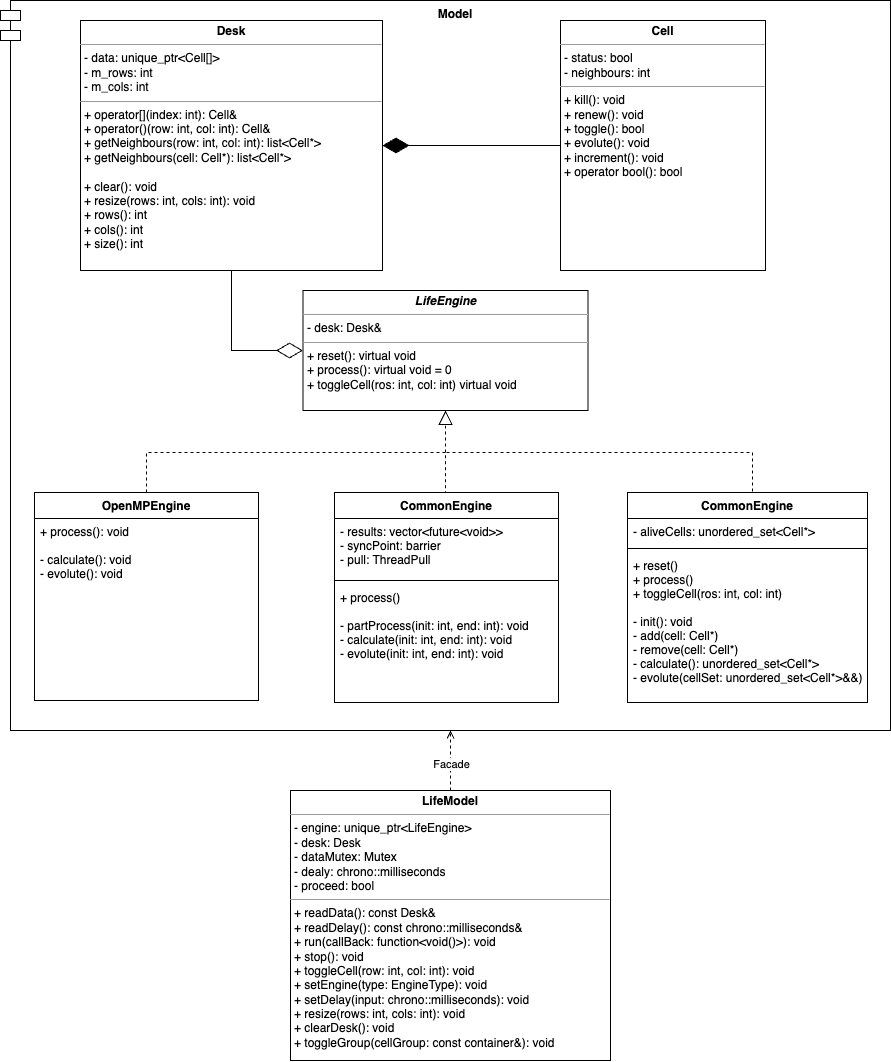

The diagram above was exported from draw.io. Its source (the exported page's mxGraphModel, read from the mxfile embedded in the PNG):
<mxGraphModel dx="1140" dy="858" grid="1" gridSize="10" guides="1" tooltips="1" connect="1" arrows="1" fold="1" page="1" pageScale="1" pageWidth="1654" pageHeight="1169" math="0" shadow="0">
  <root>
    <mxCell id="WIyWlLk6GJQsqaUBKTNV-0" />
    <mxCell id="WIyWlLk6GJQsqaUBKTNV-1" parent="WIyWlLk6GJQsqaUBKTNV-0" />
    <mxCell id="I6DpZJBFtOexpk-9Yowx-32" value="Model" style="shape=module;align=left;spacingLeft=20;align=center;verticalAlign=top;fontStyle=1" parent="WIyWlLk6GJQsqaUBKTNV-1" vertex="1">
      <mxGeometry x="390" y="40" width="890" height="730" as="geometry" />
    </mxCell>
    <mxCell id="I6DpZJBFtOexpk-9Yowx-4" value="&lt;p style=&quot;margin: 0px ; margin-top: 4px ; text-align: center&quot;&gt;&lt;b&gt;Desk&lt;/b&gt;&lt;/p&gt;&lt;hr size=&quot;1&quot;&gt;&lt;p style=&quot;margin: 0px ; margin-left: 4px&quot;&gt;- data: unique_ptr&amp;lt;Cell[]&amp;gt;&lt;/p&gt;&lt;p style=&quot;margin: 0px ; margin-left: 4px&quot;&gt;- m_rows: int&lt;/p&gt;&lt;p style=&quot;margin: 0px ; margin-left: 4px&quot;&gt;- m_cols: int&lt;/p&gt;&lt;hr size=&quot;1&quot;&gt;&lt;p style=&quot;margin: 0px ; margin-left: 4px&quot;&gt;+ operator[](index: int): Cell&amp;amp;&lt;/p&gt;&lt;p style=&quot;margin: 0px ; margin-left: 4px&quot;&gt;+ operator()(row: int, col: int): Cell&amp;amp;&lt;/p&gt;&lt;p style=&quot;margin: 0px ; margin-left: 4px&quot;&gt;+ getNeighbours(row: int, col: int): list&amp;lt;Cell*&amp;gt;&lt;/p&gt;&lt;p style=&quot;margin: 0px ; margin-left: 4px&quot;&gt;+ getNeighbours(cell: Cell*): list&amp;lt;Cell*&amp;gt;&lt;br&gt;&lt;/p&gt;&lt;p style=&quot;margin: 0px ; margin-left: 4px&quot;&gt;&lt;br&gt;&lt;/p&gt;&lt;p style=&quot;margin: 0px ; margin-left: 4px&quot;&gt;+ clear(): void&lt;/p&gt;&lt;p style=&quot;margin: 0px ; margin-left: 4px&quot;&gt;+ resize(rows: int, cols: int): void&lt;/p&gt;&lt;p style=&quot;margin: 0px ; margin-left: 4px&quot;&gt;+ rows(): int&lt;/p&gt;&lt;p style=&quot;margin: 0px ; margin-left: 4px&quot;&gt;+ cols(): int&lt;/p&gt;&lt;p style=&quot;margin: 0px ; margin-left: 4px&quot;&gt;+ size(): int&lt;/p&gt;&lt;p style=&quot;margin: 0px ; margin-left: 4px&quot;&gt;&lt;br&gt;&lt;/p&gt;" style="verticalAlign=top;align=left;overflow=fill;fontSize=12;fontFamily=Helvetica;html=1;" parent="WIyWlLk6GJQsqaUBKTNV-1" vertex="1">
      <mxGeometry x="470" y="60" width="302" height="250" as="geometry" />
    </mxCell>
    <mxCell id="I6DpZJBFtOexpk-9Yowx-5" value="&lt;p style=&quot;margin: 0px ; margin-top: 4px ; text-align: center&quot;&gt;&lt;b&gt;Cell&lt;/b&gt;&lt;/p&gt;&lt;hr size=&quot;1&quot;&gt;&lt;p style=&quot;margin: 0px ; margin-left: 4px&quot;&gt;- status: bool&lt;/p&gt;&lt;p style=&quot;margin: 0px ; margin-left: 4px&quot;&gt;- neighbours: int&lt;/p&gt;&lt;hr size=&quot;1&quot;&gt;&lt;p style=&quot;margin: 0px ; margin-left: 4px&quot;&gt;+ kill(): void&lt;/p&gt;&lt;p style=&quot;margin: 0px ; margin-left: 4px&quot;&gt;+ renew(): void&lt;/p&gt;&lt;p style=&quot;margin: 0px ; margin-left: 4px&quot;&gt;+ toggle(): bool&lt;/p&gt;&lt;p style=&quot;margin: 0px ; margin-left: 4px&quot;&gt;+ evolute(): void&lt;/p&gt;&lt;p style=&quot;margin: 0px ; margin-left: 4px&quot;&gt;+ increment(): void&lt;/p&gt;&lt;p style=&quot;margin: 0px ; margin-left: 4px&quot;&gt;+ operator bool(): bool&lt;/p&gt;&lt;p style=&quot;margin: 0px ; margin-left: 4px&quot;&gt;&lt;br&gt;&lt;/p&gt;" style="verticalAlign=top;align=left;overflow=fill;fontSize=12;fontFamily=Helvetica;html=1;" parent="WIyWlLk6GJQsqaUBKTNV-1" vertex="1">
      <mxGeometry x="950" y="60" width="205" height="250" as="geometry" />
    </mxCell>
    <mxCell id="I6DpZJBFtOexpk-9Yowx-6" value="&lt;p style=&quot;margin: 0px ; margin-top: 4px ; text-align: center&quot;&gt;&lt;i&gt;&lt;b&gt;LifeEngine&lt;/b&gt;&lt;/i&gt;&lt;/p&gt;&lt;hr size=&quot;1&quot;&gt;&lt;p style=&quot;margin: 0px ; margin-left: 4px&quot;&gt;- desk: Desk&amp;amp;&lt;/p&gt;&lt;hr size=&quot;1&quot;&gt;&lt;p style=&quot;margin: 0px ; margin-left: 4px&quot;&gt;+ reset(): virtual void&lt;br&gt;&lt;/p&gt;&lt;p style=&quot;margin: 0px ; margin-left: 4px&quot;&gt;+ process(): virtual void = 0&lt;/p&gt;&lt;p style=&quot;margin: 0px ; margin-left: 4px&quot;&gt;+ toggleCell(ros: int, col: int) virtual void&lt;/p&gt;&lt;p style=&quot;margin: 0px ; margin-left: 4px&quot;&gt;&lt;br&gt;&lt;/p&gt;" style="verticalAlign=top;align=left;overflow=fill;fontSize=12;fontFamily=Helvetica;html=1;" parent="WIyWlLk6GJQsqaUBKTNV-1" vertex="1">
      <mxGeometry x="692.5" y="330" width="285" height="120" as="geometry" />
    </mxCell>
    <mxCell id="I6DpZJBFtOexpk-9Yowx-11" value="" style="endArrow=block;dashed=1;endFill=0;endSize=12;html=1;rounded=0;jumpSize=6;" parent="WIyWlLk6GJQsqaUBKTNV-1" edge="1">
      <mxGeometry width="160" relative="1" as="geometry">
        <mxPoint x="835" y="492" as="sourcePoint" />
        <mxPoint x="835" y="450" as="targetPoint" />
      </mxGeometry>
    </mxCell>
    <mxCell id="I6DpZJBFtOexpk-9Yowx-19" value="" style="endArrow=none;dashed=1;endFill=0;endSize=12;html=1;rounded=0;jumpSize=6;exitX=0.5;exitY=0;exitDx=0;exitDy=0;edgeStyle=orthogonalEdgeStyle;" parent="WIyWlLk6GJQsqaUBKTNV-1" source="yY2TSGAt7GxZF0YL1Qdt-13" edge="1">
      <mxGeometry width="160" relative="1" as="geometry">
        <mxPoint x="427.5" y="532" as="sourcePoint" />
        <mxPoint x="835" y="492" as="targetPoint" />
        <Array as="points">
          <mxPoint x="536" y="492" />
        </Array>
      </mxGeometry>
    </mxCell>
    <mxCell id="I6DpZJBFtOexpk-9Yowx-24" value="" style="endArrow=none;dashed=1;endFill=0;endSize=12;html=1;rounded=0;jumpSize=6;exitX=0.5;exitY=0;exitDx=0;exitDy=0;edgeStyle=orthogonalEdgeStyle;" parent="WIyWlLk6GJQsqaUBKTNV-1" source="yY2TSGAt7GxZF0YL1Qdt-5" edge="1">
      <mxGeometry width="160" relative="1" as="geometry">
        <mxPoint x="1267.5" y="532" as="sourcePoint" />
        <mxPoint x="835" y="492" as="targetPoint" />
        <Array as="points">
          <mxPoint x="1142" y="492" />
        </Array>
      </mxGeometry>
    </mxCell>
    <mxCell id="I6DpZJBFtOexpk-9Yowx-25" value="" style="endArrow=none;dashed=1;endFill=0;endSize=12;html=1;rounded=0;jumpSize=6;exitX=0.478;exitY=0.008;exitDx=0;exitDy=0;exitPerimeter=0;" parent="WIyWlLk6GJQsqaUBKTNV-1" edge="1">
      <mxGeometry width="160" relative="1" as="geometry">
        <mxPoint x="835.0720000000001" y="533.6479999999999" as="sourcePoint" />
        <mxPoint x="835" y="492" as="targetPoint" />
      </mxGeometry>
    </mxCell>
    <mxCell id="I6DpZJBFtOexpk-9Yowx-29" value="&lt;p style=&quot;margin: 0px ; margin-top: 4px ; text-align: center&quot;&gt;&lt;b&gt;LifeModel&lt;/b&gt;&lt;/p&gt;&lt;hr size=&quot;1&quot;&gt;&lt;p style=&quot;margin: 0px ; margin-left: 4px&quot;&gt;- engine: unique_ptr&amp;lt;LifeEngine&amp;gt;&lt;/p&gt;&lt;p style=&quot;margin: 0px ; margin-left: 4px&quot;&gt;- desk: Desk&lt;/p&gt;&lt;p style=&quot;margin: 0px ; margin-left: 4px&quot;&gt;- dataMutex: Mutex&lt;/p&gt;&lt;p style=&quot;margin: 0px ; margin-left: 4px&quot;&gt;- dealy: chrono::milliseconds&lt;/p&gt;&lt;p style=&quot;margin: 0px ; margin-left: 4px&quot;&gt;- proceed: bool&lt;/p&gt;&lt;hr size=&quot;1&quot;&gt;&lt;p style=&quot;margin: 0px 0px 0px 4px&quot;&gt;+ readData(): const Desk&amp;amp;&lt;/p&gt;&lt;p style=&quot;margin: 0px 0px 0px 4px&quot;&gt;+ readDelay(): const chrono::milliseconds&amp;amp;&lt;/p&gt;&lt;p style=&quot;margin: 0px 0px 0px 4px&quot;&gt;+ run(callBack: function&amp;lt;void()&amp;gt;): void&lt;/p&gt;&lt;p style=&quot;margin: 0px 0px 0px 4px&quot;&gt;+ stop(): void&lt;/p&gt;&lt;p style=&quot;margin: 0px 0px 0px 4px&quot;&gt;+ toggleCell(row: int, col: int): void&lt;/p&gt;&lt;p style=&quot;margin: 0px 0px 0px 4px&quot;&gt;+ setEngine(type: EngineType): void&lt;/p&gt;&lt;p style=&quot;margin: 0px 0px 0px 4px&quot;&gt;+ setDelay(input: chrono::milliseconds): void&lt;br&gt;&lt;/p&gt;&lt;p style=&quot;margin: 0px 0px 0px 4px&quot;&gt;+ resize(rows: int, cols: int): void&lt;/p&gt;&lt;p style=&quot;margin: 0px 0px 0px 4px&quot;&gt;+ clearDesk(): void&lt;/p&gt;&lt;p style=&quot;margin: 0px 0px 0px 4px&quot;&gt;+ toggleGroup(cellGroup: const container&amp;amp;): void&lt;/p&gt;&lt;p style=&quot;margin: 0px 0px 0px 4px&quot;&gt;&lt;br&gt;&lt;/p&gt;" style="verticalAlign=top;align=left;overflow=fill;fontSize=12;fontFamily=Helvetica;html=1;" parent="WIyWlLk6GJQsqaUBKTNV-1" vertex="1">
      <mxGeometry x="680" y="830" width="320" height="270" as="geometry" />
    </mxCell>
    <mxCell id="I6DpZJBFtOexpk-9Yowx-30" value="" style="html=1;verticalAlign=bottom;labelBackgroundColor=none;endArrow=open;endFill=0;dashed=1;rounded=0;jumpSize=6;exitX=0.5;exitY=0;exitDx=0;exitDy=0;" parent="WIyWlLk6GJQsqaUBKTNV-1" source="I6DpZJBFtOexpk-9Yowx-29" edge="1">
      <mxGeometry width="160" relative="1" as="geometry">
        <mxPoint x="660" y="550" as="sourcePoint" />
        <mxPoint x="840" y="770" as="targetPoint" />
      </mxGeometry>
    </mxCell>
    <mxCell id="I6DpZJBFtOexpk-9Yowx-31" value="Facade" style="edgeLabel;html=1;align=center;verticalAlign=middle;resizable=0;points=[];" parent="I6DpZJBFtOexpk-9Yowx-30" vertex="1" connectable="0">
      <mxGeometry x="-0.1052" relative="1" as="geometry">
        <mxPoint as="offset" />
      </mxGeometry>
    </mxCell>
    <mxCell id="yY2TSGAt7GxZF0YL1Qdt-5" value="CommonEngine" style="swimlane;fontStyle=1;align=center;verticalAlign=top;childLayout=stackLayout;horizontal=1;startSize=26;horizontalStack=0;resizeParent=1;resizeParentMax=0;resizeLast=0;collapsible=1;marginBottom=0;" parent="WIyWlLk6GJQsqaUBKTNV-1" vertex="1">
      <mxGeometry x="1017" y="532" width="240" height="210" as="geometry" />
    </mxCell>
    <mxCell id="yY2TSGAt7GxZF0YL1Qdt-6" value="- aliveCells: unordered_set&lt;Cell*&gt;" style="text;strokeColor=none;fillColor=none;align=left;verticalAlign=top;spacingLeft=4;spacingRight=4;overflow=hidden;rotatable=0;points=[[0,0.5],[1,0.5]];portConstraint=eastwest;" parent="yY2TSGAt7GxZF0YL1Qdt-5" vertex="1">
      <mxGeometry y="26" width="240" height="26" as="geometry" />
    </mxCell>
    <mxCell id="yY2TSGAt7GxZF0YL1Qdt-7" value="" style="line;strokeWidth=1;fillColor=none;align=left;verticalAlign=middle;spacingTop=-1;spacingLeft=3;spacingRight=3;rotatable=0;labelPosition=right;points=[];portConstraint=eastwest;" parent="yY2TSGAt7GxZF0YL1Qdt-5" vertex="1">
      <mxGeometry y="52" width="240" height="8" as="geometry" />
    </mxCell>
    <mxCell id="yY2TSGAt7GxZF0YL1Qdt-8" value="+ reset()&#10;+ process()&#10;+ toggleCell(ros: int, col: int)&#10;&#10;- init(): void&#10;- add(cell: Cell*)&#10;- remove(cell: Cell*)&#10;- calculate(): unordered_set&lt;Cell*&gt;&#10;- evolute(cellSet: unordered_set&lt;Cell*&gt;&amp;&amp;)" style="text;strokeColor=none;fillColor=none;align=left;verticalAlign=top;spacingLeft=4;spacingRight=4;overflow=hidden;rotatable=0;points=[[0,0.5],[1,0.5]];portConstraint=eastwest;" parent="yY2TSGAt7GxZF0YL1Qdt-5" vertex="1">
      <mxGeometry y="60" width="240" height="150" as="geometry" />
    </mxCell>
    <mxCell id="yY2TSGAt7GxZF0YL1Qdt-13" value="OpenMPEngine" style="swimlane;fontStyle=1;align=center;verticalAlign=top;childLayout=stackLayout;horizontal=1;startSize=26;horizontalStack=0;resizeParent=1;resizeParentMax=0;resizeLast=0;collapsible=1;marginBottom=0;" parent="WIyWlLk6GJQsqaUBKTNV-1" vertex="1">
      <mxGeometry x="424" y="532" width="224" height="208" as="geometry" />
    </mxCell>
    <mxCell id="yY2TSGAt7GxZF0YL1Qdt-16" value="+ process(): void&#10;&#10;- calculate(): void&#10;- evolute(): void" style="text;strokeColor=none;fillColor=none;align=left;verticalAlign=top;spacingLeft=4;spacingRight=4;overflow=hidden;rotatable=0;points=[[0,0.5],[1,0.5]];portConstraint=eastwest;" parent="yY2TSGAt7GxZF0YL1Qdt-13" vertex="1">
      <mxGeometry y="26" width="224" height="182" as="geometry" />
    </mxCell>
    <mxCell id="yY2TSGAt7GxZF0YL1Qdt-26" value="CommonEngine" style="swimlane;fontStyle=1;align=center;verticalAlign=top;childLayout=stackLayout;horizontal=1;startSize=26;horizontalStack=0;resizeParent=1;resizeParentMax=0;resizeLast=0;collapsible=1;marginBottom=0;" parent="WIyWlLk6GJQsqaUBKTNV-1" vertex="1">
      <mxGeometry x="724" y="532" width="224" height="210" as="geometry" />
    </mxCell>
    <mxCell id="yY2TSGAt7GxZF0YL1Qdt-27" value="- results: vector&lt;future&lt;void&gt;&gt;&#10;- syncPoint: barrier&#10;- pull: ThreadPull" style="text;strokeColor=none;fillColor=none;align=left;verticalAlign=top;spacingLeft=4;spacingRight=4;overflow=hidden;rotatable=0;points=[[0,0.5],[1,0.5]];portConstraint=eastwest;" parent="yY2TSGAt7GxZF0YL1Qdt-26" vertex="1">
      <mxGeometry y="26" width="224" height="58" as="geometry" />
    </mxCell>
    <mxCell id="yY2TSGAt7GxZF0YL1Qdt-28" value="" style="line;strokeWidth=1;fillColor=none;align=left;verticalAlign=middle;spacingTop=-1;spacingLeft=3;spacingRight=3;rotatable=0;labelPosition=right;points=[];portConstraint=eastwest;" parent="yY2TSGAt7GxZF0YL1Qdt-26" vertex="1">
      <mxGeometry y="84" width="224" height="8" as="geometry" />
    </mxCell>
    <mxCell id="yY2TSGAt7GxZF0YL1Qdt-29" value="+ process()&#10;&#10;- partProcess(init: int, end: int): void&#10;- calculate(init: int, end: int): void&#10;- evolute(init: int, end: int): void" style="text;strokeColor=none;fillColor=none;align=left;verticalAlign=top;spacingLeft=4;spacingRight=4;overflow=hidden;rotatable=0;points=[[0,0.5],[1,0.5]];portConstraint=eastwest;" parent="yY2TSGAt7GxZF0YL1Qdt-26" vertex="1">
      <mxGeometry y="92" width="224" height="118" as="geometry" />
    </mxCell>
    <mxCell id="FzWg1C4X9ZF4mw6a3UKZ-1" value="" style="endArrow=diamondThin;endFill=1;endSize=24;html=1;rounded=0;exitX=0;exitY=0.5;exitDx=0;exitDy=0;entryX=1;entryY=0.5;entryDx=0;entryDy=0;" edge="1" parent="WIyWlLk6GJQsqaUBKTNV-1" source="I6DpZJBFtOexpk-9Yowx-5" target="I6DpZJBFtOexpk-9Yowx-4">
      <mxGeometry width="160" relative="1" as="geometry">
        <mxPoint x="830" y="360" as="sourcePoint" />
        <mxPoint x="990" y="360" as="targetPoint" />
      </mxGeometry>
    </mxCell>
    <mxCell id="FzWg1C4X9ZF4mw6a3UKZ-2" value="" style="endArrow=diamondThin;endFill=0;endSize=24;html=1;rounded=0;exitX=0.5;exitY=1;exitDx=0;exitDy=0;entryX=0;entryY=0.5;entryDx=0;entryDy=0;edgeStyle=orthogonalEdgeStyle;" edge="1" parent="WIyWlLk6GJQsqaUBKTNV-1" source="I6DpZJBFtOexpk-9Yowx-4" target="I6DpZJBFtOexpk-9Yowx-6">
      <mxGeometry width="160" relative="1" as="geometry">
        <mxPoint x="790" y="310" as="sourcePoint" />
        <mxPoint x="950" y="310" as="targetPoint" />
      </mxGeometry>
    </mxCell>
  </root>
</mxGraphModel>